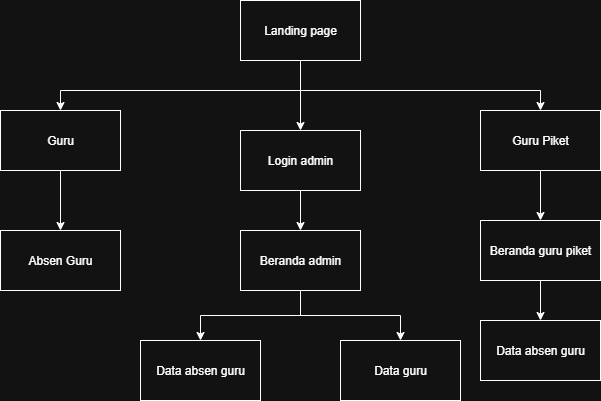

The diagram above was exported from draw.io. Its source (the exported page's mxGraphModel, read from the mxfile embedded in the PNG):
<mxGraphModel dx="786" dy="451" grid="1" gridSize="10" guides="1" tooltips="1" connect="1" arrows="1" fold="1" page="1" pageScale="1" pageWidth="850" pageHeight="1100" math="0" shadow="0">
  <root>
    <mxCell id="0" />
    <mxCell id="1" parent="0" />
    <mxCell id="FV-GL9XwJ4XvLs-jWL6W-8" style="edgeStyle=orthogonalEdgeStyle;rounded=0;orthogonalLoop=1;jettySize=auto;html=1;" parent="1" source="FV-GL9XwJ4XvLs-jWL6W-1" target="FV-GL9XwJ4XvLs-jWL6W-4" edge="1">
      <mxGeometry relative="1" as="geometry">
        <Array as="points">
          <mxPoint x="410" y="180" />
          <mxPoint x="170" y="180" />
        </Array>
      </mxGeometry>
    </mxCell>
    <mxCell id="FV-GL9XwJ4XvLs-jWL6W-9" style="edgeStyle=orthogonalEdgeStyle;rounded=0;orthogonalLoop=1;jettySize=auto;html=1;exitX=0.5;exitY=1;exitDx=0;exitDy=0;entryX=0.5;entryY=0;entryDx=0;entryDy=0;" parent="1" source="FV-GL9XwJ4XvLs-jWL6W-1" target="FV-GL9XwJ4XvLs-jWL6W-5" edge="1">
      <mxGeometry relative="1" as="geometry" />
    </mxCell>
    <mxCell id="FV-GL9XwJ4XvLs-jWL6W-17" style="edgeStyle=orthogonalEdgeStyle;rounded=0;orthogonalLoop=1;jettySize=auto;html=1;exitX=0.5;exitY=1;exitDx=0;exitDy=0;entryX=0.5;entryY=0;entryDx=0;entryDy=0;" parent="1" source="FV-GL9XwJ4XvLs-jWL6W-1" target="FV-GL9XwJ4XvLs-jWL6W-2" edge="1">
      <mxGeometry relative="1" as="geometry">
        <Array as="points">
          <mxPoint x="410" y="180" />
          <mxPoint x="650" y="180" />
        </Array>
      </mxGeometry>
    </mxCell>
    <mxCell id="FV-GL9XwJ4XvLs-jWL6W-1" value="Landing page" style="rounded=0;whiteSpace=wrap;html=1;" parent="1" vertex="1">
      <mxGeometry x="350" y="90" width="120" height="60" as="geometry" />
    </mxCell>
    <mxCell id="FV-GL9XwJ4XvLs-jWL6W-20" style="edgeStyle=orthogonalEdgeStyle;rounded=0;orthogonalLoop=1;jettySize=auto;html=1;exitX=0.5;exitY=1;exitDx=0;exitDy=0;" parent="1" source="FV-GL9XwJ4XvLs-jWL6W-2" target="FV-GL9XwJ4XvLs-jWL6W-16" edge="1">
      <mxGeometry relative="1" as="geometry" />
    </mxCell>
    <mxCell id="FV-GL9XwJ4XvLs-jWL6W-2" value="Guru Piket" style="rounded=0;whiteSpace=wrap;html=1;" parent="1" vertex="1">
      <mxGeometry x="590" y="200" width="120" height="60" as="geometry" />
    </mxCell>
    <mxCell id="FV-GL9XwJ4XvLs-jWL6W-11" style="edgeStyle=orthogonalEdgeStyle;rounded=0;orthogonalLoop=1;jettySize=auto;html=1;exitX=0.5;exitY=1;exitDx=0;exitDy=0;entryX=0.5;entryY=0;entryDx=0;entryDy=0;" parent="1" source="FV-GL9XwJ4XvLs-jWL6W-4" target="FV-GL9XwJ4XvLs-jWL6W-10" edge="1">
      <mxGeometry relative="1" as="geometry" />
    </mxCell>
    <mxCell id="FV-GL9XwJ4XvLs-jWL6W-4" value="Guru" style="rounded=0;whiteSpace=wrap;html=1;" parent="1" vertex="1">
      <mxGeometry x="110" y="200" width="120" height="60" as="geometry" />
    </mxCell>
    <mxCell id="FV-GL9XwJ4XvLs-jWL6W-13" style="edgeStyle=orthogonalEdgeStyle;rounded=0;orthogonalLoop=1;jettySize=auto;html=1;exitX=0.5;exitY=1;exitDx=0;exitDy=0;entryX=0.5;entryY=0;entryDx=0;entryDy=0;" parent="1" source="FV-GL9XwJ4XvLs-jWL6W-5" target="FV-GL9XwJ4XvLs-jWL6W-12" edge="1">
      <mxGeometry relative="1" as="geometry" />
    </mxCell>
    <mxCell id="FV-GL9XwJ4XvLs-jWL6W-5" value="Login admin" style="rounded=0;whiteSpace=wrap;html=1;" parent="1" vertex="1">
      <mxGeometry x="350" y="220" width="120" height="60" as="geometry" />
    </mxCell>
    <mxCell id="FV-GL9XwJ4XvLs-jWL6W-10" value="Absen Guru" style="rounded=0;whiteSpace=wrap;html=1;" parent="1" vertex="1">
      <mxGeometry x="110" y="320" width="120" height="60" as="geometry" />
    </mxCell>
    <mxCell id="FV-GL9XwJ4XvLs-jWL6W-18" style="edgeStyle=orthogonalEdgeStyle;rounded=0;orthogonalLoop=1;jettySize=auto;html=1;exitX=0.5;exitY=1;exitDx=0;exitDy=0;" parent="1" source="FV-GL9XwJ4XvLs-jWL6W-12" target="FV-GL9XwJ4XvLs-jWL6W-15" edge="1">
      <mxGeometry relative="1" as="geometry" />
    </mxCell>
    <mxCell id="FV-GL9XwJ4XvLs-jWL6W-19" style="edgeStyle=orthogonalEdgeStyle;rounded=0;orthogonalLoop=1;jettySize=auto;html=1;exitX=0.5;exitY=1;exitDx=0;exitDy=0;entryX=0.5;entryY=0;entryDx=0;entryDy=0;" parent="1" source="FV-GL9XwJ4XvLs-jWL6W-12" target="FV-GL9XwJ4XvLs-jWL6W-14" edge="1">
      <mxGeometry relative="1" as="geometry" />
    </mxCell>
    <mxCell id="FV-GL9XwJ4XvLs-jWL6W-12" value="Beranda admin" style="rounded=0;whiteSpace=wrap;html=1;" parent="1" vertex="1">
      <mxGeometry x="350" y="320" width="120" height="60" as="geometry" />
    </mxCell>
    <mxCell id="FV-GL9XwJ4XvLs-jWL6W-14" value="Data absen guru" style="rounded=0;whiteSpace=wrap;html=1;" parent="1" vertex="1">
      <mxGeometry x="250" y="430" width="120" height="60" as="geometry" />
    </mxCell>
    <mxCell id="FV-GL9XwJ4XvLs-jWL6W-15" value="Data guru" style="rounded=0;whiteSpace=wrap;html=1;" parent="1" vertex="1">
      <mxGeometry x="450" y="430" width="120" height="60" as="geometry" />
    </mxCell>
    <mxCell id="FV-GL9XwJ4XvLs-jWL6W-22" style="edgeStyle=orthogonalEdgeStyle;rounded=0;orthogonalLoop=1;jettySize=auto;html=1;exitX=0.5;exitY=1;exitDx=0;exitDy=0;entryX=0.5;entryY=0;entryDx=0;entryDy=0;" parent="1" source="FV-GL9XwJ4XvLs-jWL6W-16" target="FV-GL9XwJ4XvLs-jWL6W-21" edge="1">
      <mxGeometry relative="1" as="geometry" />
    </mxCell>
    <mxCell id="FV-GL9XwJ4XvLs-jWL6W-16" value="Beranda guru piket" style="rounded=0;whiteSpace=wrap;html=1;" parent="1" vertex="1">
      <mxGeometry x="590" y="310" width="120" height="60" as="geometry" />
    </mxCell>
    <mxCell id="FV-GL9XwJ4XvLs-jWL6W-21" value="Data absen guru" style="rounded=0;whiteSpace=wrap;html=1;" parent="1" vertex="1">
      <mxGeometry x="590" y="410" width="120" height="60" as="geometry" />
    </mxCell>
  </root>
</mxGraphModel>